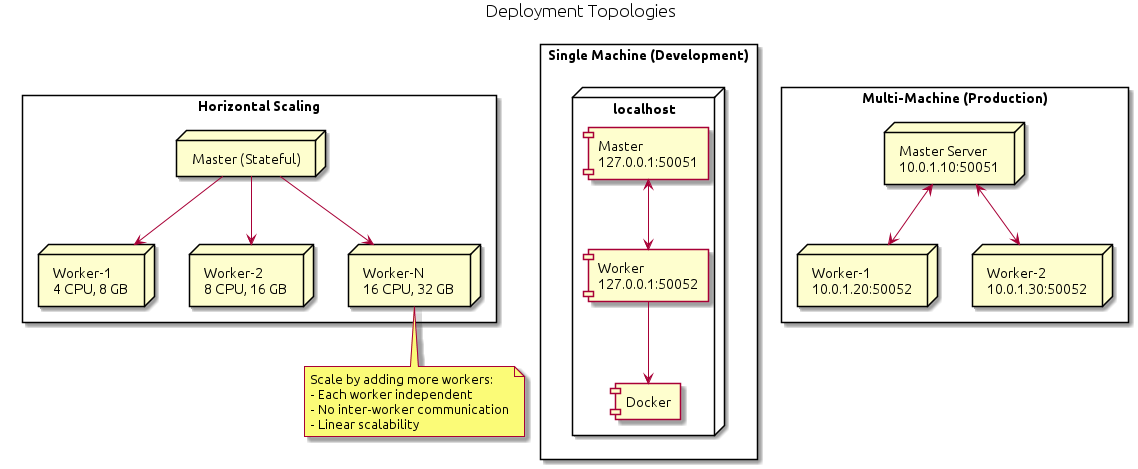

The diagram above was rendered by PlantUML. Its source (embedded in the PNG):
@startuml deployment

skinparam componentStyle rectangle

title Deployment Topologies

rectangle "Single Machine (Development)" {
    node "localhost" {
        component "Master\n127.0.0.1:50051" as DevMaster
        component "Worker\n127.0.0.1:50052" as DevWorker
        component "Docker" as DevDocker
        
        DevMaster <--> DevWorker
        DevWorker --> DevDocker
    }
}

rectangle "Multi-Machine (Production)" {
    node "Master Server\n10.0.1.10:50051" as ProdMaster
    
    node "Worker-1\n10.0.1.20:50052" as ProdW1
    node "Worker-2\n10.0.1.30:50052" as ProdW2
    
    ProdMaster <--> ProdW1
    ProdMaster <--> ProdW2
}

rectangle "Horizontal Scaling" {
    node "Master (Stateful)" as ScaleMaster
    
    node "Worker-1\n4 CPU, 8 GB" as ScaleW1
    node "Worker-2\n8 CPU, 16 GB" as ScaleW2
    node "Worker-N\n16 CPU, 32 GB" as ScaleWN
    
    ScaleMaster --> ScaleW1
    ScaleMaster --> ScaleW2
    ScaleMaster --> ScaleWN
}

note bottom of ScaleWN
    Scale by adding more workers:
    - Each worker independent
    - No inter-worker communication
    - Linear scalability
end note

@enduml